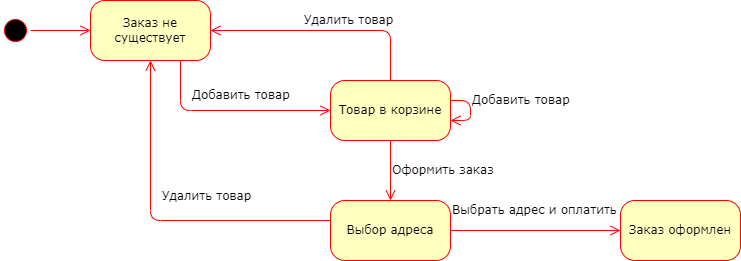

The diagram above was exported from draw.io. Its source (the exported page's mxGraphModel, read from the mxfile embedded in the PNG):
<mxGraphModel dx="981" dy="461" grid="1" gridSize="10" guides="1" tooltips="1" connect="1" arrows="1" fold="1" page="1" pageScale="1" pageWidth="1100" pageHeight="850" background="none" math="0" shadow="0">
  <root>
    <mxCell id="0" />
    <mxCell id="1" parent="0" />
    <mxCell id="382b91b5511bd0f7-1" value="" style="ellipse;html=1;shape=startState;fillColor=#000000;strokeColor=#ff0000;rounded=1;shadow=0;comic=0;labelBackgroundColor=none;fontFamily=Verdana;fontSize=12;fontColor=#000000;align=center;direction=south;" parent="1" vertex="1">
      <mxGeometry x="150" y="135" width="30" height="30" as="geometry" />
    </mxCell>
    <mxCell id="382b91b5511bd0f7-6" value="Заказ не существует" style="rounded=1;whiteSpace=wrap;html=1;arcSize=24;fillColor=#ffffc0;strokeColor=#ff0000;shadow=0;comic=0;labelBackgroundColor=none;fontFamily=Verdana;fontSize=12;fontColor=#000000;align=center;" parent="1" vertex="1">
      <mxGeometry x="240" y="120" width="120" height="60" as="geometry" />
    </mxCell>
    <mxCell id="382b91b5511bd0f7-7" value="Товар в корзине" style="rounded=1;whiteSpace=wrap;html=1;arcSize=24;fillColor=#ffffc0;strokeColor=#ff0000;shadow=0;comic=0;labelBackgroundColor=none;fontFamily=Verdana;fontSize=12;fontColor=#000000;align=center;" parent="1" vertex="1">
      <mxGeometry x="480" y="200" width="120" height="60" as="geometry" />
    </mxCell>
    <mxCell id="382b91b5511bd0f7-9" value="Заказ оформлен" style="rounded=1;whiteSpace=wrap;html=1;arcSize=24;fillColor=#ffffc0;strokeColor=#ff0000;shadow=0;comic=0;labelBackgroundColor=none;fontFamily=Verdana;fontSize=12;fontColor=#000000;align=center;" parent="1" vertex="1">
      <mxGeometry x="770" y="320" width="120" height="60" as="geometry" />
    </mxCell>
    <mxCell id="382b91b5511bd0f7-10" value="Выбор адреса" style="rounded=1;whiteSpace=wrap;html=1;arcSize=24;fillColor=#ffffc0;strokeColor=#ff0000;shadow=0;comic=0;labelBackgroundColor=none;fontFamily=Verdana;fontSize=12;fontColor=#000000;align=center;" parent="1" vertex="1">
      <mxGeometry x="480" y="320" width="120" height="60" as="geometry" />
    </mxCell>
    <mxCell id="2a3bc250acf0617d-9" value="" style="edgeStyle=orthogonalEdgeStyle;html=1;labelBackgroundColor=none;endArrow=open;endSize=8;strokeColor=#ff0000;fontFamily=Verdana;fontSize=12;align=left;" parent="1" source="382b91b5511bd0f7-1" target="382b91b5511bd0f7-6" edge="1">
      <mxGeometry x="-0.7931" y="20" relative="1" as="geometry">
        <mxPoint x="230" y="150" as="targetPoint" />
        <Array as="points" />
        <mxPoint as="offset" />
      </mxGeometry>
    </mxCell>
    <mxCell id="2a3bc250acf0617d-10" value="Добавить товар" style="edgeStyle=orthogonalEdgeStyle;html=1;labelBackgroundColor=none;endArrow=open;endSize=8;strokeColor=#ff0000;fontFamily=Verdana;fontSize=12;align=left;entryX=0;entryY=0.5;" parent="1" source="382b91b5511bd0f7-6" target="382b91b5511bd0f7-7" edge="1">
      <mxGeometry x="-0.6471" y="10" relative="1" as="geometry">
        <Array as="points">
          <mxPoint x="330" y="230" />
        </Array>
        <mxPoint as="offset" />
      </mxGeometry>
    </mxCell>
    <mxCell id="WI6FcWNx1Lut0j1p4UoI-1" value="Добавить товар" style="edgeStyle=orthogonalEdgeStyle;html=1;labelBackgroundColor=none;endArrow=open;endSize=8;strokeColor=#ff0000;fontFamily=Verdana;fontSize=12;align=left;" parent="1" source="382b91b5511bd0f7-7" target="382b91b5511bd0f7-7" edge="1">
      <mxGeometry x="-0.3333" relative="1" as="geometry">
        <mxPoint x="580" y="225" as="sourcePoint" />
        <mxPoint x="830" y="320" as="targetPoint" />
        <mxPoint as="offset" />
      </mxGeometry>
    </mxCell>
    <mxCell id="WI6FcWNx1Lut0j1p4UoI-2" value="Оформить заказ" style="edgeStyle=elbowEdgeStyle;html=1;labelBackgroundColor=none;endArrow=open;endSize=8;strokeColor=#ff0000;fontFamily=Verdana;fontSize=12;align=left;" parent="1" source="382b91b5511bd0f7-7" target="382b91b5511bd0f7-10" edge="1">
      <mxGeometry relative="1" as="geometry">
        <mxPoint x="800" y="365" as="sourcePoint" />
        <mxPoint x="660" y="365" as="targetPoint" />
      </mxGeometry>
    </mxCell>
    <mxCell id="WI6FcWNx1Lut0j1p4UoI-3" value="Удалить товар" style="edgeStyle=orthogonalEdgeStyle;html=1;labelBackgroundColor=none;endArrow=open;endSize=8;strokeColor=#ff0000;fontFamily=Verdana;fontSize=12;align=left;" parent="1" source="382b91b5511bd0f7-7" target="382b91b5511bd0f7-6" edge="1">
      <mxGeometry x="0.2" y="-10" relative="1" as="geometry">
        <mxPoint x="370" y="350" as="sourcePoint" />
        <mxPoint x="540" y="350" as="targetPoint" />
        <Array as="points">
          <mxPoint x="540" y="150" />
        </Array>
        <mxPoint as="offset" />
      </mxGeometry>
    </mxCell>
    <mxCell id="WI6FcWNx1Lut0j1p4UoI-7" value="Выбрать адрес и оплатить" style="edgeStyle=orthogonalEdgeStyle;html=1;labelBackgroundColor=none;endArrow=open;endSize=8;strokeColor=#ff0000;fontFamily=Verdana;fontSize=12;align=left;" parent="1" source="382b91b5511bd0f7-10" target="382b91b5511bd0f7-9" edge="1">
      <mxGeometry x="-1" y="20" relative="1" as="geometry">
        <mxPoint x="600" y="500" as="sourcePoint" />
        <mxPoint x="280" y="190" as="targetPoint" />
        <mxPoint as="offset" />
      </mxGeometry>
    </mxCell>
    <mxCell id="WI6FcWNx1Lut0j1p4UoI-8" value="Удалить товар" style="edgeStyle=orthogonalEdgeStyle;html=1;labelBackgroundColor=none;endArrow=open;endSize=8;strokeColor=#ff0000;fontFamily=Verdana;fontSize=12;align=left;" parent="1" source="382b91b5511bd0f7-10" target="382b91b5511bd0f7-6" edge="1">
      <mxGeometry x="0.2" y="-10" relative="1" as="geometry">
        <mxPoint x="550" y="210" as="sourcePoint" />
        <mxPoint x="370" y="160" as="targetPoint" />
        <Array as="points">
          <mxPoint x="300" y="340" />
        </Array>
        <mxPoint as="offset" />
      </mxGeometry>
    </mxCell>
  </root>
</mxGraphModel>